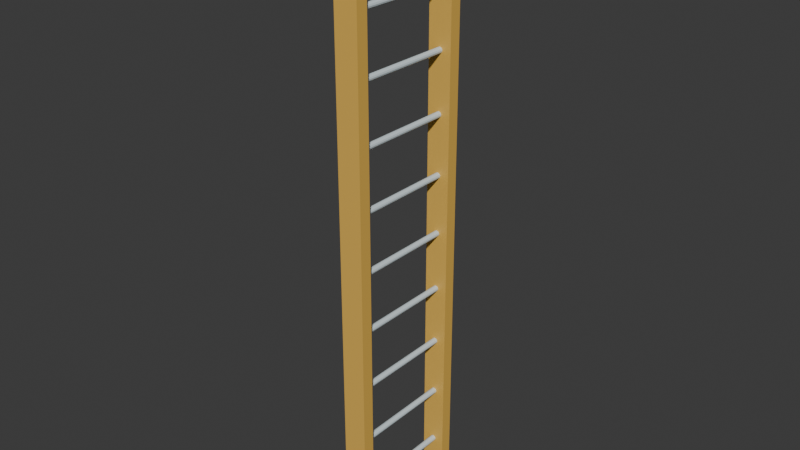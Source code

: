 # Source: ladder_metal_1_segment.blend  (saved by Blender 4.0.36; exported with 4.5.12 LTS)
import bpy
from mathutils import Matrix  # noqa: F401  (used for matrix-valued properties, if any)

bpy.ops.wm.read_factory_settings(use_empty=True)
scene = bpy.context.scene
scene.name = 'Scene'

# ---- collections
col_collection = bpy.data.collections.new('Collection'); scene.collection.children.link(col_collection)

# ---- materials (node trees are filled in below, after node groups)
mat_bars = bpy.data.materials.new('Bars')
mat_bars.use_transparent_shadow = False
mat_structure = bpy.data.materials.new('Structure')
mat_structure.use_transparent_shadow = False

# ---- material node trees
mat_bars.use_nodes = True; mat_bars.node_tree.nodes.clear()
_N = mat_bars.node_tree.nodes; _L = mat_bars.node_tree.links
n0 = _N.new('ShaderNodeBsdfPrincipled'); n0.name = 'Principled BSDF'; n0.location = (10, 300)
n0.inputs[0].default_value = (0.6586, 0.7611, 0.8003, 1.0)
n0.inputs[3].default_value = 1.45
n1 = _N.new('ShaderNodeOutputMaterial'); n1.name = 'Material Output'; n1.location = (300, 300)
_L.new(n0.outputs[0], n1.inputs[0])
n1.is_active_output = True
mat_structure.use_nodes = True; mat_structure.node_tree.nodes.clear()
_N = mat_structure.node_tree.nodes; _L = mat_structure.node_tree.links
n0 = _N.new('ShaderNodeBsdfPrincipled'); n0.name = 'Principled BSDF'; n0.location = (10, 300)
n0.inputs[0].default_value = (0.8007, 0.4806, 0.09276, 1.0)
n0.inputs[3].default_value = 1.45
n1 = _N.new('ShaderNodeOutputMaterial'); n1.name = 'Material Output'; n1.location = (300, 300)
_L.new(n0.outputs[0], n1.inputs[0])
n1.is_active_output = True

# ---- world
world_world = bpy.data.worlds.new('World'); scene.world = world_world
world_world.use_nodes = True; world_world.node_tree.nodes.clear()
_N = world_world.node_tree.nodes; _L = world_world.node_tree.links
n0 = _N.new('ShaderNodeOutputWorld'); n0.name = 'World Output'; n0.location = (300, 300)
n1 = _N.new('ShaderNodeBackground'); n1.name = 'Background'; n1.location = (10, 300)
n1.inputs[0].default_value = (0.05088, 0.05088, 0.05088, 1.0)
_L.new(n1.outputs[0], n0.inputs[0])
n0.is_active_output = True
world_world.color = (0.05088, 0.05088, 0.05088)
world_world.use_sun_shadow = False
world_world.sun_shadow_jitter_overblur = 0.0

# ---- meshes
me_cylinder_001 = bpy.data.meshes.new('Cylinder.001')
me_cylinder_001.from_pydata([(0.0, 1.55, -1.0), (0.0, 1.55, 1.0), (0.025, 1.543, -1.0), (0.025, 1.543, 1.0), (0.0433, 1.525, -1.0), (0.0433, 1.525, 1.0), (0.05, 1.5, -1.0), (0.05, 1.5, 1.0), (0.0433, 1.475, -1.0), (0.0433, 1.475, 1.0), (0.025, 1.457, -1.0), (0.025, 1.457, 1.0), (0.0, 1.45, -1.0), (0.0, 1.45, 1.0), (-0.025, 1.457, -1.0), (-0.025, 1.457, 1.0), (-0.0433, 1.475, -1.0), (-0.0433, 1.475, 1.0), (-0.05, 1.5, -1.0), (-0.05, 1.5, 1.0), (-0.0433, 1.525, -1.0), (-0.0433, 1.525, 1.0), (-0.025, 1.543, -1.0), (-0.025, 1.543, 1.0), (-0.2, 0.0, -0.9), (-0.2, 2.0, -0.9), (-0.2, 0.0, -1.1), (-0.2, 2.0, -1.1), (0.2, 0.0, -0.9), (0.2, 2.0, -0.9), (0.2, 0.0, -1.1), (0.2, 2.0, -1.1), (-0.2, 0.0, 1.1), (-0.2, 2.0, 1.1), (-0.2, 0.0, 0.9), (-0.2, 2.0, 0.9), (0.2, 0.0, 1.1), (0.2, 2.0, 1.1), (0.2, 0.0, 0.9), (0.2, 2.0, 0.9), (0.0, 0.55, -1.0), (0.0, 0.55, 1.0), (0.025, 0.5433, -1.0), (0.025, 0.5433, 1.0), (0.0433, 0.525, -1.0), (0.0433, 0.525, 1.0), (0.05, 0.5, -1.0), (0.05, 0.5, 1.0), (0.0433, 0.475, -1.0), (0.0433, 0.475, 1.0), (0.025, 0.4567, -1.0), (0.025, 0.4567, 1.0), (0.0, 0.45, -1.0), (0.0, 0.45, 1.0), (-0.025, 0.4567, -1.0), (-0.025, 0.4567, 1.0), (-0.0433, 0.475, -1.0), (-0.0433, 0.475, 1.0), (-0.05, 0.5, -1.0), (-0.05, 0.5, 1.0), (-0.0433, 0.525, -1.0), (-0.0433, 0.525, 1.0), (-0.025, 0.5433, -1.0), (-0.025, 0.5433, 1.0)], [], [(0, 1, 3, 2), (2, 3, 5, 4), (4, 5, 7, 6), (6, 7, 9, 8), (8, 9, 11, 10), (10, 11, 13, 12), (12, 13, 15, 14), (14, 15, 17, 16), (16, 17, 19, 18), (18, 19, 21, 20), (20, 21, 23, 22), (22, 23, 1, 0), (24, 25, 27, 26), (26, 27, 31, 30), (30, 31, 29, 28), (28, 29, 25, 24), (26, 30, 28, 24), (31, 27, 25, 29), (32, 33, 35, 34), (34, 35, 39, 38), (38, 39, 37, 36), (36, 37, 33, 32), (34, 38, 36, 32), (39, 35, 33, 37), (40, 41, 43, 42), (42, 43, 45, 44), (44, 45, 47, 46), (46, 47, 49, 48), (48, 49, 51, 50), (50, 51, 53, 52), (52, 53, 55, 54), (54, 55, 57, 56), (56, 57, 59, 58), (58, 59, 61, 60), (60, 61, 63, 62), (62, 63, 41, 40)])
me_cylinder_001.polygons.foreach_set('material_index', [0, 0, 0, 0, 0, 0, 0, 0, 0, 0, 0, 0, 1, 1, 1, 1, 1, 1, 1, 1, 1, 1, 1, 1, 2, 2, 2, 2, 2, 2, 2, 2, 2, 2, 2, 2])
_uv = me_cylinder_001.uv_layers.new(name='UVMap')
_uv.uv.foreach_set('vector', [0.5, 0.0, 0.5, 1.0, 0.4167, 1.0, 0.4167, 0.0, 0.4167, 0.0, 0.4167, 1.0, 0.3333, 1.0, 0.3333, 0.0, 0.3333, 0.0, 0.3333, 1.0, 0.25, 1.0, 0.25, 0.0, 0.25, 0.0, 0.25, 1.0, 0.1667, 1.0, 0.1667, 0.0, 0.1667, 0.0, 0.1667, 1.0, 0.08333, 1.0, 0.08333, 0.0, 0.08333, 0.0, 0.08333, 1.0, 0.0, 1.0, 0.0, 0.0, 1.0, 0.0, 1.0, 1.0, 0.9167, 1.0, 0.9167, 0.0, 0.9167, 0.0, 0.9167, 1.0, 0.8333, 1.0, 0.8333, 0.0, 0.8333, 0.0, 0.8333, 1.0, 0.75, 1.0, 0.75, 0.0, 0.75, 0.0, 0.75, 1.0, 0.6667, 1.0, 0.6667, 0.0, 0.6667, 0.0, 0.6667, 1.0, 0.5833, 1.0, 0.5833, 0.0, 0.5833, 0.0, 0.5833, 1.0, 0.5, 1.0, 0.5, 0.0, 0.75, 0.0, 0.75, 1.0, 0.5, 1.0, 0.5, 0.0, 0.5, 0.0, 0.5, 1.0, 0.25, 1.0, 0.25, 0.0, 0.25, 0.0, 0.25, 1.0, 0.0, 1.0, 0.0, 0.0, 1.0, 0.0, 1.0, 1.0, 0.75, 1.0, 0.75, 0.0, 0.125, 0.5, 0.375, 0.5, 0.375, 0.75, 0.125, 0.75, 0.625, 0.5, 0.875, 0.5, 0.875, 0.75, 0.625, 0.75, 0.75, 0.0, 0.75, 1.0, 0.5, 1.0, 0.5, 0.0, 0.5, 0.0, 0.5, 1.0, 0.25, 1.0, 0.25, 0.0, 0.25, 0.0, 0.25, 1.0, 0.0, 1.0, 0.0, 0.0, 1.0, 0.0, 1.0, 1.0, 0.75, 1.0, 0.75, 0.0, 0.125, 0.5, 0.375, 0.5, 0.375, 0.75, 0.125, 0.75, 0.625, 0.5, 0.875, 0.5, 0.875, 0.75, 0.625, 0.75, 0.5, 0.0, 0.5, 1.0, 0.4167, 1.0, 0.4167, 0.0, 0.4167, 0.0, 0.4167, 1.0, 0.3333, 1.0, 0.3333, 0.0, 0.3333, 0.0, 0.3333, 1.0, 0.25, 1.0, 0.25, 0.0, 0.25, 0.0, 0.25, 1.0, 0.1667, 1.0, 0.1667, 0.0, 0.1667, 0.0, 0.1667, 1.0, 0.08333, 1.0, 0.08333, 0.0, 0.08333, 0.0, 0.08333, 1.0, 0.0, 1.0, 0.0, 0.0, 1.0, 0.0, 1.0, 1.0, 0.9167, 1.0, 0.9167, 0.0, 0.9167, 0.0, 0.9167, 1.0, 0.8333, 1.0, 0.8333, 0.0, 0.8333, 0.0, 0.8333, 1.0, 0.75, 1.0, 0.75, 0.0, 0.75, 0.0, 0.75, 1.0, 0.6667, 1.0, 0.6667, 0.0, 0.6667, 0.0, 0.6667, 1.0, 0.5833, 1.0, 0.5833, 0.0, 0.5833, 0.0, 0.5833, 1.0, 0.5, 1.0, 0.5, 0.0])
me_cylinder_001.materials.append(mat_bars)
me_cylinder_001.materials.append(mat_structure)
me_cylinder_001.materials.append(mat_bars)
me_cylinder_001.update()

# ---- objects
ob_segment = bpy.data.objects.new('Segment', me_cylinder_001)

# ---- transforms, parenting, visibility, modifiers, constraints
ob_segment.location = (0.0, 0.0, 0.0)
ob_segment.rotation_euler = (1.571, 0.0, 0.0)
ob_segment.scale = (0.5, 0.5, 0.5)
_m = ob_segment.modifiers.new('Array', 'ARRAY')
_m.count = 5
_m.relative_offset_displace = (0.0, 1.0, 0.0)

# ---- collection membership
col_collection.objects.link(ob_segment)

# ---- scene / render settings (as saved in the file)
scene.frame_start = 1; scene.frame_end = 250; scene.frame_set(131)
scene.render.engine = 'BLENDER_EEVEE_NEXT'
scene.cycles.sampling_pattern = 'TABULATED_SOBOL'
bpy.context.view_layer.update()

# ---- added for rendering (the .blend has no active camera and no usable light): camera, sun
cam_auto = bpy.data.cameras.new('AutoCamera')
cam_auto.lens = 50.0
cam_auto.sensor_width = 36.0
cam_auto.clip_end = 1000.0
ob_auto_camera = bpy.data.objects.new('AutoCamera', cam_auto)
scene.collection.objects.link(ob_auto_camera)
ob_auto_camera.location = (4.74037, -5.68844, 6.29229)
ob_auto_camera.rotation_euler = (1.09748, -7.21219e-08, 0.694738)
scene.camera = ob_auto_camera
light_auto_sun = bpy.data.lights.new('AutoSun', 'SUN')
light_auto_sun.energy = 3.0
light_auto_sun.angle = 0.0523599
ob_auto_sun = bpy.data.objects.new('AutoSun', light_auto_sun)
scene.collection.objects.link(ob_auto_sun)
ob_auto_sun.rotation_euler = (0.872665, 0.174533, 0.523599)
bpy.context.view_layer.update()

